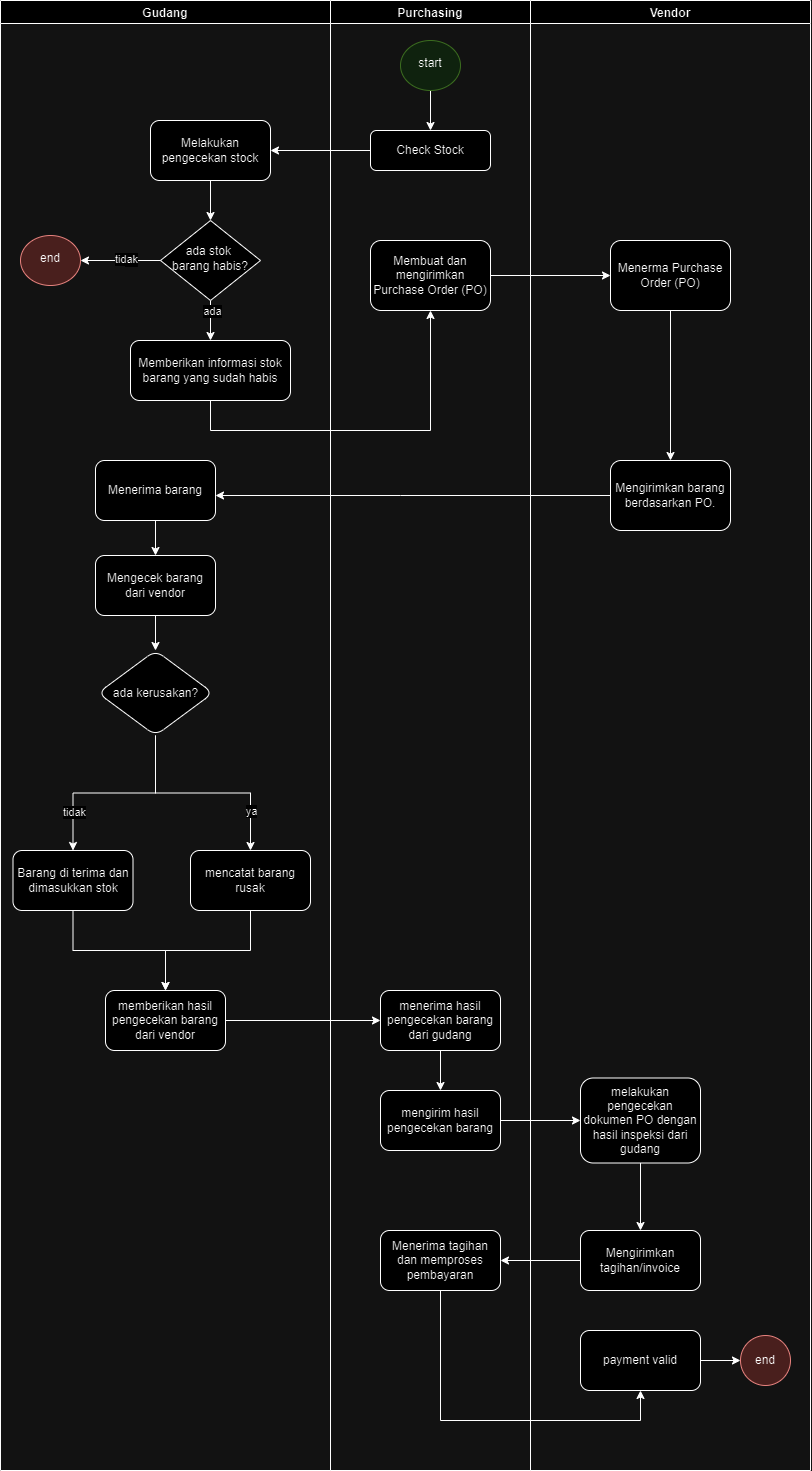

The diagram above was exported from draw.io. Its source (the exported page's mxGraphModel, read from the mxfile embedded in the PNG):
<mxGraphModel dx="2625" dy="2562" grid="1" gridSize="10" guides="1" tooltips="1" connect="1" arrows="1" fold="1" page="1" pageScale="1" pageWidth="827" pageHeight="1169" math="0" shadow="0">
  <root>
    <mxCell id="WIyWlLk6GJQsqaUBKTNV-0" />
    <mxCell id="WIyWlLk6GJQsqaUBKTNV-1" parent="WIyWlLk6GJQsqaUBKTNV-0" />
    <mxCell id="0yyHVujEcadkl1VGOjeH-0" value="Purchasing " style="swimlane;" vertex="1" parent="WIyWlLk6GJQsqaUBKTNV-1">
      <mxGeometry x="339" y="-1160" width="200" height="1470" as="geometry" />
    </mxCell>
    <mxCell id="0yyHVujEcadkl1VGOjeH-4" value="Check Stock" style="rounded=1;whiteSpace=wrap;html=1;fontSize=12;glass=0;strokeWidth=1;shadow=0;" vertex="1" parent="0yyHVujEcadkl1VGOjeH-0">
      <mxGeometry x="40" y="130" width="120" height="40" as="geometry" />
    </mxCell>
    <mxCell id="0yyHVujEcadkl1VGOjeH-6" value="Membuat dan mengirimkan Purchase Order (PO)" style="rounded=1;whiteSpace=wrap;html=1;fontSize=12;glass=0;strokeWidth=1;shadow=0;" vertex="1" parent="0yyHVujEcadkl1VGOjeH-0">
      <mxGeometry x="40" y="240" width="120" height="70" as="geometry" />
    </mxCell>
    <mxCell id="0yyHVujEcadkl1VGOjeH-39" value="menerima hasil pengecekan barang dari gudang" style="whiteSpace=wrap;html=1;rounded=1;glass=0;strokeWidth=1;shadow=0;" vertex="1" parent="0yyHVujEcadkl1VGOjeH-0">
      <mxGeometry x="50" y="990" width="120" height="60" as="geometry" />
    </mxCell>
    <mxCell id="0yyHVujEcadkl1VGOjeH-41" value="mengirim hasil pengecekan barang" style="whiteSpace=wrap;html=1;rounded=1;glass=0;strokeWidth=1;shadow=0;" vertex="1" parent="0yyHVujEcadkl1VGOjeH-0">
      <mxGeometry x="50" y="1090" width="120" height="60" as="geometry" />
    </mxCell>
    <mxCell id="0yyHVujEcadkl1VGOjeH-42" value="" style="edgeStyle=orthogonalEdgeStyle;rounded=0;orthogonalLoop=1;jettySize=auto;html=1;" edge="1" parent="0yyHVujEcadkl1VGOjeH-0" source="0yyHVujEcadkl1VGOjeH-39" target="0yyHVujEcadkl1VGOjeH-41">
      <mxGeometry relative="1" as="geometry" />
    </mxCell>
    <mxCell id="0yyHVujEcadkl1VGOjeH-47" value="Menerima tagihan dan memproses pembayaran" style="whiteSpace=wrap;html=1;rounded=1;glass=0;strokeWidth=1;shadow=0;" vertex="1" parent="0yyHVujEcadkl1VGOjeH-0">
      <mxGeometry x="50" y="1230" width="120" height="60" as="geometry" />
    </mxCell>
    <mxCell id="0yyHVujEcadkl1VGOjeH-54" style="edgeStyle=orthogonalEdgeStyle;rounded=0;orthogonalLoop=1;jettySize=auto;html=1;" edge="1" parent="0yyHVujEcadkl1VGOjeH-0" source="0yyHVujEcadkl1VGOjeH-53" target="0yyHVujEcadkl1VGOjeH-4">
      <mxGeometry relative="1" as="geometry" />
    </mxCell>
    <mxCell id="0yyHVujEcadkl1VGOjeH-53" value="start" style="ellipse;whiteSpace=wrap;html=1;shadow=0;strokeWidth=1;spacing=6;spacingTop=-4;fillColor=#d5e8d4;strokeColor=#82b366;" vertex="1" parent="0yyHVujEcadkl1VGOjeH-0">
      <mxGeometry x="70" y="40" width="60" height="50" as="geometry" />
    </mxCell>
    <mxCell id="0yyHVujEcadkl1VGOjeH-1" value="Vendor    " style="swimlane;" vertex="1" parent="WIyWlLk6GJQsqaUBKTNV-1">
      <mxGeometry x="539" y="-1160" width="280" height="1470" as="geometry" />
    </mxCell>
    <mxCell id="0yyHVujEcadkl1VGOjeH-21" style="edgeStyle=orthogonalEdgeStyle;rounded=0;orthogonalLoop=1;jettySize=auto;html=1;" edge="1" parent="0yyHVujEcadkl1VGOjeH-1" source="0yyHVujEcadkl1VGOjeH-18" target="0yyHVujEcadkl1VGOjeH-20">
      <mxGeometry relative="1" as="geometry" />
    </mxCell>
    <mxCell id="0yyHVujEcadkl1VGOjeH-18" value="Menerma Purchase Order (PO)" style="rounded=1;whiteSpace=wrap;html=1;fontSize=12;glass=0;strokeWidth=1;shadow=0;" vertex="1" parent="0yyHVujEcadkl1VGOjeH-1">
      <mxGeometry x="80" y="240" width="120" height="70" as="geometry" />
    </mxCell>
    <mxCell id="0yyHVujEcadkl1VGOjeH-20" value="Mengirimkan barang berdasarkan PO." style="rounded=1;whiteSpace=wrap;html=1;fontSize=12;glass=0;strokeWidth=1;shadow=0;" vertex="1" parent="0yyHVujEcadkl1VGOjeH-1">
      <mxGeometry x="80" y="460" width="120" height="70" as="geometry" />
    </mxCell>
    <mxCell id="0yyHVujEcadkl1VGOjeH-46" value="" style="edgeStyle=orthogonalEdgeStyle;rounded=0;orthogonalLoop=1;jettySize=auto;html=1;" edge="1" parent="0yyHVujEcadkl1VGOjeH-1" source="0yyHVujEcadkl1VGOjeH-43" target="0yyHVujEcadkl1VGOjeH-45">
      <mxGeometry relative="1" as="geometry" />
    </mxCell>
    <mxCell id="0yyHVujEcadkl1VGOjeH-43" value="melakukan pengecekan dokumen PO dengan hasil inspeksi dari gudang" style="whiteSpace=wrap;html=1;rounded=1;glass=0;strokeWidth=1;shadow=0;" vertex="1" parent="0yyHVujEcadkl1VGOjeH-1">
      <mxGeometry x="50" y="1077.5" width="120" height="85" as="geometry" />
    </mxCell>
    <mxCell id="0yyHVujEcadkl1VGOjeH-45" value="Mengirimkan tagihan/invoice" style="whiteSpace=wrap;html=1;rounded=1;glass=0;strokeWidth=1;shadow=0;" vertex="1" parent="0yyHVujEcadkl1VGOjeH-1">
      <mxGeometry x="50" y="1230" width="120" height="60" as="geometry" />
    </mxCell>
    <mxCell id="0yyHVujEcadkl1VGOjeH-49" value="payment valid" style="whiteSpace=wrap;html=1;rounded=1;glass=0;strokeWidth=1;shadow=0;" vertex="1" parent="0yyHVujEcadkl1VGOjeH-1">
      <mxGeometry x="50" y="1330" width="120" height="60" as="geometry" />
    </mxCell>
    <mxCell id="0yyHVujEcadkl1VGOjeH-51" value="end" style="ellipse;whiteSpace=wrap;html=1;rounded=1;glass=0;strokeWidth=1;shadow=0;fillColor=#f8cecc;strokeColor=#b85450;" vertex="1" parent="0yyHVujEcadkl1VGOjeH-1">
      <mxGeometry x="210" y="1335" width="50" height="50" as="geometry" />
    </mxCell>
    <mxCell id="0yyHVujEcadkl1VGOjeH-52" value="" style="edgeStyle=orthogonalEdgeStyle;rounded=0;orthogonalLoop=1;jettySize=auto;html=1;" edge="1" parent="0yyHVujEcadkl1VGOjeH-1" source="0yyHVujEcadkl1VGOjeH-49" target="0yyHVujEcadkl1VGOjeH-51">
      <mxGeometry relative="1" as="geometry" />
    </mxCell>
    <mxCell id="0yyHVujEcadkl1VGOjeH-2" value="Gudang" style="swimlane;" vertex="1" parent="WIyWlLk6GJQsqaUBKTNV-1">
      <mxGeometry x="9" y="-1160" width="330" height="1470" as="geometry" />
    </mxCell>
    <mxCell id="0yyHVujEcadkl1VGOjeH-9" style="edgeStyle=orthogonalEdgeStyle;rounded=0;orthogonalLoop=1;jettySize=auto;html=1;" edge="1" parent="0yyHVujEcadkl1VGOjeH-2" source="0yyHVujEcadkl1VGOjeH-3" target="0yyHVujEcadkl1VGOjeH-8">
      <mxGeometry relative="1" as="geometry" />
    </mxCell>
    <mxCell id="0yyHVujEcadkl1VGOjeH-3" value="Melakukan pengecekan stock" style="rounded=1;whiteSpace=wrap;html=1;fontSize=12;glass=0;strokeWidth=1;shadow=0;" vertex="1" parent="0yyHVujEcadkl1VGOjeH-2">
      <mxGeometry x="150" y="120" width="120" height="60" as="geometry" />
    </mxCell>
    <mxCell id="0yyHVujEcadkl1VGOjeH-7" value="Memberikan informasi stok barang yang sudah habis" style="rounded=1;whiteSpace=wrap;html=1;fontSize=12;glass=0;strokeWidth=1;shadow=0;" vertex="1" parent="0yyHVujEcadkl1VGOjeH-2">
      <mxGeometry x="130" y="340" width="160" height="60" as="geometry" />
    </mxCell>
    <mxCell id="0yyHVujEcadkl1VGOjeH-10" style="edgeStyle=orthogonalEdgeStyle;rounded=0;orthogonalLoop=1;jettySize=auto;html=1;" edge="1" parent="0yyHVujEcadkl1VGOjeH-2" source="0yyHVujEcadkl1VGOjeH-8" target="0yyHVujEcadkl1VGOjeH-7">
      <mxGeometry relative="1" as="geometry" />
    </mxCell>
    <mxCell id="0yyHVujEcadkl1VGOjeH-15" value="ada" style="edgeLabel;html=1;align=center;verticalAlign=middle;resizable=0;points=[];" vertex="1" connectable="0" parent="0yyHVujEcadkl1VGOjeH-10">
      <mxGeometry x="-0.4452" y="1" relative="1" as="geometry">
        <mxPoint as="offset" />
      </mxGeometry>
    </mxCell>
    <mxCell id="0yyHVujEcadkl1VGOjeH-8" value="ada stok&amp;nbsp;&lt;div&gt;barang habis?&lt;/div&gt;" style="rhombus;whiteSpace=wrap;html=1;shadow=0;fontFamily=Helvetica;fontSize=12;align=center;strokeWidth=1;spacing=6;spacingTop=-4;" vertex="1" parent="0yyHVujEcadkl1VGOjeH-2">
      <mxGeometry x="160" y="220" width="100" height="80" as="geometry" />
    </mxCell>
    <mxCell id="0yyHVujEcadkl1VGOjeH-11" value="end" style="ellipse;whiteSpace=wrap;html=1;shadow=0;strokeWidth=1;spacing=6;spacingTop=-4;fillColor=#f8cecc;strokeColor=#b85450;" vertex="1" parent="0yyHVujEcadkl1VGOjeH-2">
      <mxGeometry x="20" y="235" width="60" height="50" as="geometry" />
    </mxCell>
    <mxCell id="0yyHVujEcadkl1VGOjeH-12" value="" style="edgeStyle=orthogonalEdgeStyle;rounded=0;orthogonalLoop=1;jettySize=auto;html=1;" edge="1" parent="0yyHVujEcadkl1VGOjeH-2" source="0yyHVujEcadkl1VGOjeH-8" target="0yyHVujEcadkl1VGOjeH-11">
      <mxGeometry relative="1" as="geometry" />
    </mxCell>
    <mxCell id="0yyHVujEcadkl1VGOjeH-14" value="no" style="edgeLabel;html=1;align=center;verticalAlign=middle;resizable=0;points=[];" vertex="1" connectable="0" parent="0yyHVujEcadkl1VGOjeH-12">
      <mxGeometry x="-0.219" y="-1" relative="1" as="geometry">
        <mxPoint as="offset" />
      </mxGeometry>
    </mxCell>
    <mxCell id="0yyHVujEcadkl1VGOjeH-16" value="tidak" style="edgeLabel;html=1;align=center;verticalAlign=middle;resizable=0;points=[];" vertex="1" connectable="0" parent="0yyHVujEcadkl1VGOjeH-12">
      <mxGeometry x="-0.1238" y="-2" relative="1" as="geometry">
        <mxPoint as="offset" />
      </mxGeometry>
    </mxCell>
    <mxCell id="0yyHVujEcadkl1VGOjeH-26" value="" style="edgeStyle=orthogonalEdgeStyle;rounded=0;orthogonalLoop=1;jettySize=auto;html=1;" edge="1" parent="0yyHVujEcadkl1VGOjeH-2" source="0yyHVujEcadkl1VGOjeH-22" target="0yyHVujEcadkl1VGOjeH-25">
      <mxGeometry relative="1" as="geometry" />
    </mxCell>
    <mxCell id="0yyHVujEcadkl1VGOjeH-22" value="Menerima barang" style="whiteSpace=wrap;html=1;rounded=1;glass=0;strokeWidth=1;shadow=0;" vertex="1" parent="0yyHVujEcadkl1VGOjeH-2">
      <mxGeometry x="95" y="460" width="120" height="60" as="geometry" />
    </mxCell>
    <mxCell id="0yyHVujEcadkl1VGOjeH-28" value="" style="edgeStyle=orthogonalEdgeStyle;rounded=0;orthogonalLoop=1;jettySize=auto;html=1;" edge="1" parent="0yyHVujEcadkl1VGOjeH-2" source="0yyHVujEcadkl1VGOjeH-25" target="0yyHVujEcadkl1VGOjeH-27">
      <mxGeometry relative="1" as="geometry">
        <Array as="points">
          <mxPoint x="155" y="710" />
          <mxPoint x="155" y="710" />
        </Array>
      </mxGeometry>
    </mxCell>
    <mxCell id="0yyHVujEcadkl1VGOjeH-25" value="Mengecek barang dari vendor" style="whiteSpace=wrap;html=1;rounded=1;glass=0;strokeWidth=1;shadow=0;" vertex="1" parent="0yyHVujEcadkl1VGOjeH-2">
      <mxGeometry x="95" y="555" width="120" height="60" as="geometry" />
    </mxCell>
    <mxCell id="0yyHVujEcadkl1VGOjeH-34" value="" style="edgeStyle=orthogonalEdgeStyle;rounded=0;orthogonalLoop=1;jettySize=auto;html=1;" edge="1" parent="0yyHVujEcadkl1VGOjeH-2" source="0yyHVujEcadkl1VGOjeH-27" target="0yyHVujEcadkl1VGOjeH-33">
      <mxGeometry relative="1" as="geometry" />
    </mxCell>
    <mxCell id="0yyHVujEcadkl1VGOjeH-35" value="tidak" style="edgeLabel;html=1;align=center;verticalAlign=middle;resizable=0;points=[];" vertex="1" connectable="0" parent="0yyHVujEcadkl1VGOjeH-34">
      <mxGeometry x="-0.4133" relative="1" as="geometry">
        <mxPoint x="-82" y="18" as="offset" />
      </mxGeometry>
    </mxCell>
    <mxCell id="0yyHVujEcadkl1VGOjeH-27" value="ada kerusakan?" style="rhombus;whiteSpace=wrap;html=1;rounded=1;glass=0;strokeWidth=1;shadow=0;" vertex="1" parent="0yyHVujEcadkl1VGOjeH-2">
      <mxGeometry x="97.5" y="650" width="115" height="85" as="geometry" />
    </mxCell>
    <mxCell id="0yyHVujEcadkl1VGOjeH-30" value="mencatat barang rusak" style="whiteSpace=wrap;html=1;rounded=1;glass=0;strokeWidth=1;shadow=0;" vertex="1" parent="0yyHVujEcadkl1VGOjeH-2">
      <mxGeometry x="190" y="850" width="120" height="60" as="geometry" />
    </mxCell>
    <mxCell id="0yyHVujEcadkl1VGOjeH-31" value="" style="edgeStyle=orthogonalEdgeStyle;rounded=0;orthogonalLoop=1;jettySize=auto;html=1;" edge="1" parent="0yyHVujEcadkl1VGOjeH-2" source="0yyHVujEcadkl1VGOjeH-27" target="0yyHVujEcadkl1VGOjeH-30">
      <mxGeometry relative="1" as="geometry" />
    </mxCell>
    <mxCell id="0yyHVujEcadkl1VGOjeH-32" value="ya" style="edgeLabel;html=1;align=center;verticalAlign=middle;resizable=0;points=[];" vertex="1" connectable="0" parent="0yyHVujEcadkl1VGOjeH-31">
      <mxGeometry x="-0.783" y="2" relative="1" as="geometry">
        <mxPoint x="93" y="52" as="offset" />
      </mxGeometry>
    </mxCell>
    <mxCell id="0yyHVujEcadkl1VGOjeH-38" style="edgeStyle=orthogonalEdgeStyle;rounded=0;orthogonalLoop=1;jettySize=auto;html=1;" edge="1" parent="0yyHVujEcadkl1VGOjeH-2" source="0yyHVujEcadkl1VGOjeH-33" target="0yyHVujEcadkl1VGOjeH-36">
      <mxGeometry relative="1" as="geometry" />
    </mxCell>
    <mxCell id="0yyHVujEcadkl1VGOjeH-33" value="Barang di terima dan dimasukkan stok" style="whiteSpace=wrap;html=1;rounded=1;glass=0;strokeWidth=1;shadow=0;" vertex="1" parent="0yyHVujEcadkl1VGOjeH-2">
      <mxGeometry x="12.5" y="850" width="120" height="60" as="geometry" />
    </mxCell>
    <mxCell id="0yyHVujEcadkl1VGOjeH-36" value="memberikan hasil pengecekan barang dari vendor" style="whiteSpace=wrap;html=1;rounded=1;glass=0;strokeWidth=1;shadow=0;" vertex="1" parent="0yyHVujEcadkl1VGOjeH-2">
      <mxGeometry x="105" y="990" width="120" height="60" as="geometry" />
    </mxCell>
    <mxCell id="0yyHVujEcadkl1VGOjeH-37" value="" style="edgeStyle=orthogonalEdgeStyle;rounded=0;orthogonalLoop=1;jettySize=auto;html=1;" edge="1" parent="0yyHVujEcadkl1VGOjeH-2" source="0yyHVujEcadkl1VGOjeH-30" target="0yyHVujEcadkl1VGOjeH-36">
      <mxGeometry relative="1" as="geometry" />
    </mxCell>
    <mxCell id="0yyHVujEcadkl1VGOjeH-17" style="edgeStyle=orthogonalEdgeStyle;rounded=0;orthogonalLoop=1;jettySize=auto;html=1;entryX=0.5;entryY=1;entryDx=0;entryDy=0;" edge="1" parent="WIyWlLk6GJQsqaUBKTNV-1" source="0yyHVujEcadkl1VGOjeH-7" target="0yyHVujEcadkl1VGOjeH-6">
      <mxGeometry relative="1" as="geometry">
        <Array as="points">
          <mxPoint x="439" y="-730" />
        </Array>
      </mxGeometry>
    </mxCell>
    <mxCell id="0yyHVujEcadkl1VGOjeH-23" value="" style="edgeStyle=orthogonalEdgeStyle;rounded=0;orthogonalLoop=1;jettySize=auto;html=1;" edge="1" parent="WIyWlLk6GJQsqaUBKTNV-1" source="0yyHVujEcadkl1VGOjeH-20" target="0yyHVujEcadkl1VGOjeH-22">
      <mxGeometry relative="1" as="geometry">
        <Array as="points">
          <mxPoint x="409" y="-665" />
          <mxPoint x="409" y="-665" />
        </Array>
      </mxGeometry>
    </mxCell>
    <mxCell id="0yyHVujEcadkl1VGOjeH-40" value="" style="edgeStyle=orthogonalEdgeStyle;rounded=0;orthogonalLoop=1;jettySize=auto;html=1;" edge="1" parent="WIyWlLk6GJQsqaUBKTNV-1" source="0yyHVujEcadkl1VGOjeH-36" target="0yyHVujEcadkl1VGOjeH-39">
      <mxGeometry relative="1" as="geometry" />
    </mxCell>
    <mxCell id="0yyHVujEcadkl1VGOjeH-44" value="" style="edgeStyle=orthogonalEdgeStyle;rounded=0;orthogonalLoop=1;jettySize=auto;html=1;" edge="1" parent="WIyWlLk6GJQsqaUBKTNV-1" source="0yyHVujEcadkl1VGOjeH-41" target="0yyHVujEcadkl1VGOjeH-43">
      <mxGeometry relative="1" as="geometry" />
    </mxCell>
    <mxCell id="0yyHVujEcadkl1VGOjeH-48" value="" style="edgeStyle=orthogonalEdgeStyle;rounded=0;orthogonalLoop=1;jettySize=auto;html=1;" edge="1" parent="WIyWlLk6GJQsqaUBKTNV-1" source="0yyHVujEcadkl1VGOjeH-45" target="0yyHVujEcadkl1VGOjeH-47">
      <mxGeometry relative="1" as="geometry" />
    </mxCell>
    <mxCell id="0yyHVujEcadkl1VGOjeH-50" value="" style="edgeStyle=orthogonalEdgeStyle;rounded=0;orthogonalLoop=1;jettySize=auto;html=1;" edge="1" parent="WIyWlLk6GJQsqaUBKTNV-1" source="0yyHVujEcadkl1VGOjeH-47" target="0yyHVujEcadkl1VGOjeH-49">
      <mxGeometry relative="1" as="geometry">
        <Array as="points">
          <mxPoint x="449" y="260" />
        </Array>
      </mxGeometry>
    </mxCell>
    <mxCell id="0yyHVujEcadkl1VGOjeH-55" style="edgeStyle=orthogonalEdgeStyle;rounded=0;orthogonalLoop=1;jettySize=auto;html=1;" edge="1" parent="WIyWlLk6GJQsqaUBKTNV-1" source="0yyHVujEcadkl1VGOjeH-4" target="0yyHVujEcadkl1VGOjeH-3">
      <mxGeometry relative="1" as="geometry" />
    </mxCell>
    <mxCell id="0yyHVujEcadkl1VGOjeH-56" style="edgeStyle=orthogonalEdgeStyle;rounded=0;orthogonalLoop=1;jettySize=auto;html=1;" edge="1" parent="WIyWlLk6GJQsqaUBKTNV-1" source="0yyHVujEcadkl1VGOjeH-6" target="0yyHVujEcadkl1VGOjeH-18">
      <mxGeometry relative="1" as="geometry" />
    </mxCell>
  </root>
</mxGraphModel>